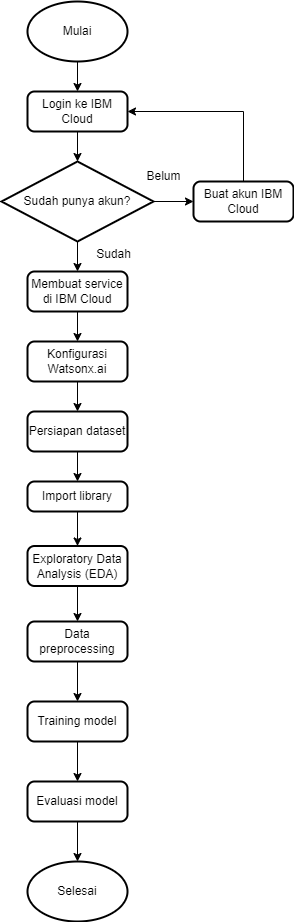

The diagram above was exported from draw.io. Its source (the exported page's mxGraphModel, read from the mxfile embedded in the PNG):
<mxGraphModel dx="1050" dy="553" grid="1" gridSize="10" guides="1" tooltips="1" connect="1" arrows="1" fold="1" page="1" pageScale="1" pageWidth="827" pageHeight="1169" math="0" shadow="0">
  <root>
    <mxCell id="0" />
    <mxCell id="1" parent="0" />
    <mxCell id="2" value="" style="edgeStyle=orthogonalEdgeStyle;rounded=0;orthogonalLoop=1;jettySize=auto;html=1;" edge="1" source="3" target="5" parent="1">
      <mxGeometry relative="1" as="geometry" />
    </mxCell>
    <mxCell id="3" value="Mulai" style="strokeWidth=2;html=1;shape=mxgraph.flowchart.start_1;whiteSpace=wrap;" vertex="1" parent="1">
      <mxGeometry x="364" y="20" width="100" height="60" as="geometry" />
    </mxCell>
    <mxCell id="4" value="" style="edgeStyle=orthogonalEdgeStyle;rounded=0;orthogonalLoop=1;jettySize=auto;html=1;" edge="1" source="5" target="8" parent="1">
      <mxGeometry relative="1" as="geometry" />
    </mxCell>
    <mxCell id="5" value="Login ke IBM Cloud" style="rounded=1;whiteSpace=wrap;html=1;absoluteArcSize=1;arcSize=14;strokeWidth=2;" vertex="1" parent="1">
      <mxGeometry x="364" y="110" width="100" height="40" as="geometry" />
    </mxCell>
    <mxCell id="6" value="" style="edgeStyle=orthogonalEdgeStyle;rounded=0;orthogonalLoop=1;jettySize=auto;html=1;" edge="1" source="8" target="10" parent="1">
      <mxGeometry relative="1" as="geometry" />
    </mxCell>
    <mxCell id="7" value="" style="edgeStyle=orthogonalEdgeStyle;rounded=0;orthogonalLoop=1;jettySize=auto;html=1;" edge="1" source="8" target="12" parent="1">
      <mxGeometry relative="1" as="geometry" />
    </mxCell>
    <mxCell id="8" value="Sudah punya akun?" style="strokeWidth=2;html=1;shape=mxgraph.flowchart.decision;whiteSpace=wrap;" vertex="1" parent="1">
      <mxGeometry x="338" y="180" width="152" height="80" as="geometry" />
    </mxCell>
    <mxCell id="9" value="" style="edgeStyle=orthogonalEdgeStyle;rounded=0;orthogonalLoop=1;jettySize=auto;html=1;" edge="1" source="10" target="14" parent="1">
      <mxGeometry relative="1" as="geometry" />
    </mxCell>
    <mxCell id="10" value="Membuat service di IBM Cloud" style="rounded=1;whiteSpace=wrap;html=1;absoluteArcSize=1;arcSize=14;strokeWidth=2;" vertex="1" parent="1">
      <mxGeometry x="364" y="290" width="100" height="40" as="geometry" />
    </mxCell>
    <mxCell id="11" style="edgeStyle=orthogonalEdgeStyle;rounded=0;orthogonalLoop=1;jettySize=auto;html=1;exitX=0.5;exitY=0;exitDx=0;exitDy=0;entryX=1;entryY=0.5;entryDx=0;entryDy=0;" edge="1" source="12" target="5" parent="1">
      <mxGeometry relative="1" as="geometry" />
    </mxCell>
    <mxCell id="12" value="Buat akun IBM Cloud" style="rounded=1;whiteSpace=wrap;html=1;absoluteArcSize=1;arcSize=14;strokeWidth=2;" vertex="1" parent="1">
      <mxGeometry x="530" y="200" width="100" height="40" as="geometry" />
    </mxCell>
    <mxCell id="13" value="" style="edgeStyle=orthogonalEdgeStyle;rounded=0;orthogonalLoop=1;jettySize=auto;html=1;" edge="1" source="14" target="16" parent="1">
      <mxGeometry relative="1" as="geometry" />
    </mxCell>
    <mxCell id="14" value="Konfigurasi Watsonx.ai" style="rounded=1;whiteSpace=wrap;html=1;absoluteArcSize=1;arcSize=14;strokeWidth=2;" vertex="1" parent="1">
      <mxGeometry x="364" y="360" width="100" height="40" as="geometry" />
    </mxCell>
    <mxCell id="15" value="" style="edgeStyle=orthogonalEdgeStyle;rounded=0;orthogonalLoop=1;jettySize=auto;html=1;" edge="1" source="16" target="18" parent="1">
      <mxGeometry relative="1" as="geometry" />
    </mxCell>
    <mxCell id="16" value="Persiapan dataset" style="rounded=1;whiteSpace=wrap;html=1;absoluteArcSize=1;arcSize=14;strokeWidth=2;" vertex="1" parent="1">
      <mxGeometry x="364" y="430" width="100" height="40" as="geometry" />
    </mxCell>
    <mxCell id="17" value="" style="edgeStyle=orthogonalEdgeStyle;rounded=0;orthogonalLoop=1;jettySize=auto;html=1;" edge="1" source="18" target="20" parent="1">
      <mxGeometry relative="1" as="geometry" />
    </mxCell>
    <mxCell id="18" value="Import library" style="rounded=1;whiteSpace=wrap;html=1;absoluteArcSize=1;arcSize=14;strokeWidth=2;" vertex="1" parent="1">
      <mxGeometry x="364" y="500" width="100" height="30" as="geometry" />
    </mxCell>
    <mxCell id="19" style="edgeStyle=orthogonalEdgeStyle;rounded=0;orthogonalLoop=1;jettySize=auto;html=1;exitX=0.5;exitY=1;exitDx=0;exitDy=0;entryX=0.5;entryY=0;entryDx=0;entryDy=0;" edge="1" source="20" target="22" parent="1">
      <mxGeometry relative="1" as="geometry" />
    </mxCell>
    <mxCell id="20" value="Exploratory Data Analysis (EDA)" style="rounded=1;whiteSpace=wrap;html=1;absoluteArcSize=1;arcSize=14;strokeWidth=2;" vertex="1" parent="1">
      <mxGeometry x="364" y="564.5" width="100" height="40" as="geometry" />
    </mxCell>
    <mxCell id="21" style="edgeStyle=orthogonalEdgeStyle;rounded=0;orthogonalLoop=1;jettySize=auto;html=1;exitX=0.5;exitY=1;exitDx=0;exitDy=0;entryX=0.5;entryY=0;entryDx=0;entryDy=0;" edge="1" source="22" target="24" parent="1">
      <mxGeometry relative="1" as="geometry" />
    </mxCell>
    <mxCell id="22" value="Data preprocessing" style="rounded=1;whiteSpace=wrap;html=1;absoluteArcSize=1;arcSize=14;strokeWidth=2;" vertex="1" parent="1">
      <mxGeometry x="364" y="640" width="100" height="40" as="geometry" />
    </mxCell>
    <mxCell id="23" style="edgeStyle=orthogonalEdgeStyle;rounded=0;orthogonalLoop=1;jettySize=auto;html=1;exitX=0.5;exitY=1;exitDx=0;exitDy=0;entryX=0.5;entryY=0;entryDx=0;entryDy=0;" edge="1" source="24" target="26" parent="1">
      <mxGeometry relative="1" as="geometry" />
    </mxCell>
    <mxCell id="24" value="Training model" style="rounded=1;whiteSpace=wrap;html=1;absoluteArcSize=1;arcSize=14;strokeWidth=2;" vertex="1" parent="1">
      <mxGeometry x="364" y="720" width="100" height="40" as="geometry" />
    </mxCell>
    <mxCell id="25" value="" style="edgeStyle=orthogonalEdgeStyle;rounded=0;orthogonalLoop=1;jettySize=auto;html=1;" edge="1" source="26" target="27" parent="1">
      <mxGeometry relative="1" as="geometry" />
    </mxCell>
    <mxCell id="26" value="Evaluasi model" style="rounded=1;whiteSpace=wrap;html=1;absoluteArcSize=1;arcSize=14;strokeWidth=2;" vertex="1" parent="1">
      <mxGeometry x="364" y="800" width="100" height="40" as="geometry" />
    </mxCell>
    <mxCell id="27" value="Selesai" style="strokeWidth=2;html=1;shape=mxgraph.flowchart.start_1;whiteSpace=wrap;" vertex="1" parent="1">
      <mxGeometry x="364" y="880" width="100" height="60" as="geometry" />
    </mxCell>
    <mxCell id="28" value="Sudah" style="text;html=1;align=center;verticalAlign=middle;resizable=0;points=[];autosize=1;strokeColor=none;fillColor=none;" vertex="1" parent="1">
      <mxGeometry x="420" y="258" width="60" height="30" as="geometry" />
    </mxCell>
    <mxCell id="29" value="Belum" style="text;html=1;align=center;verticalAlign=middle;resizable=0;points=[];autosize=1;strokeColor=none;fillColor=none;" vertex="1" parent="1">
      <mxGeometry x="470" y="180" width="60" height="30" as="geometry" />
    </mxCell>
  </root>
</mxGraphModel>